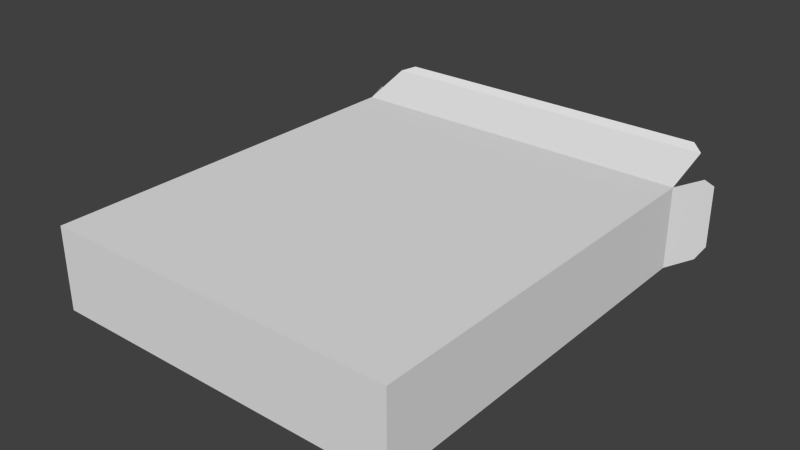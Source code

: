 # Source: Cereal_box.blend  (saved by Blender 2.73.0; exported with 4.5.12 LTS)
import bpy
from mathutils import Matrix  # noqa: F401  (used for matrix-valued properties, if any)

bpy.ops.wm.read_factory_settings(use_empty=True)
scene = bpy.context.scene
scene.name = 'Scene'

# ---- collections
col_collection_1 = bpy.data.collections.new('Collection 1'); scene.collection.children.link(col_collection_1)

# ---- world
world_world = bpy.data.worlds.new('World'); scene.world = world_world
world_world.color = (0.05088, 0.05088, 0.05088)
world_world.use_sun_shadow = False
world_world.sun_shadow_jitter_overblur = 0.0
world_world.cycles.sampling_method = 'MANUAL'
world_world.cycles.sample_map_resolution = 256

# ---- meshes
me_cube_001 = bpy.data.meshes.new('Cube.001')
me_cube_001.from_pydata([(-2.117, -2.308, -0.4878), (-2.117, 2.375, -0.4878), (2.117, 2.375, -0.4878), (2.117, -2.308, -0.4878), (-2.117, -2.308, 0.4878), (-2.117, 2.375, 0.4878), (2.117, 2.375, 0.4878), (2.117, -2.308, 0.4878), (-2.117, 2.975, 0.6855), (2.117, 2.975, 0.6855), (-1.976, 3.083, 0.74), (1.976, 3.083, 0.74), (2.287, 2.772, -0.4878), (2.287, 2.772, 0.4878), (-2.287, 2.772, -0.4878), (-2.287, 2.772, 0.4878), (2.346, 2.914, -0.3723), (2.346, 2.914, 0.3723), (-2.346, 2.914, -0.3723), (-2.346, 2.914, 0.3723), (-2.117, 2.987, -0.3443), (2.117, 2.987, -0.3443), (-1.976, 3.1, -0.3007), (1.976, 3.1, -0.3007)], [], [(4, 5, 1, 0), (5, 6, 9, 8), (6, 7, 3, 2), (7, 4, 0, 3), (0, 1, 2, 3), (7, 6, 5, 4), (8, 9, 11, 10), (6, 2, 12, 13), (1, 5, 15, 14), (14, 15, 19, 18), (13, 12, 16, 17), (6, 2, 1, 5), (20, 21, 23, 22), (1, 2, 21, 20)])
_uv = me_cube_001.uv_layers.new(name='UVMap')
_uv.uv.foreach_set('vector', [0.1601, 0.02347, 0.1262, 0.92, 0.05325, 0.9501, 0.09786, 0.08156, 0.179, 0.05457, 0.4841, 0.0974, 0.4732, 0.143, 0.1681, 0.1001, 0.0554, 0.9511, 0.1, 0.08251, 0.1622, 0.02442, 0.1283, 0.9209, 0.1884, 0.9553, 0.1178, 0.9527, 0.1434, 0.9441, 0.2222, 0.9467, 0.9116, 0.1278, 0.9408, 0.9724, 0.1328, 0.9181, 0.1785, 0.02658, 0.9149, 0.1405, 0.9626, 0.966, 0.1254, 0.932, 0.1663, 0.02826, 0.1681, 0.1001, 0.4732, 0.143, 0.461, 0.1503, 0.1762, 0.1103, 0.4568, 0.1288, 0.4568, 0.09615, 0.4424, 0.09615, 0.4424, 0.1288, 0.4588, 0.09387, 0.4588, 0.1294, 0.4431, 0.1294, 0.4431, 0.09387, 0.4431, 0.09387, 0.4431, 0.1294, 0.4375, 0.1252, 0.4375, 0.09807, 0.4424, 0.1288, 0.4424, 0.09615, 0.4372, 0.1, 0.4372, 0.1249, 0.3527, 0.5151, 0.3527, 0.5331, 0.2749, 0.5331, 0.2749, 0.5151, 0.1698, 0.09994, 0.475, 0.1428, 0.4627, 0.1501, 0.1779, 0.1101, 0.1806, 0.0546, 0.4858, 0.09744, 0.475, 0.1428, 0.1698, 0.09994])
me_cube_001.use_remesh_preserve_volume = False
me_cube_001.use_remesh_preserve_attributes = False
me_cube_001.use_mirror_vertex_groups = False
me_cube_001.update()

# ---- objects
ob_cube = bpy.data.objects.new('Cube', me_cube_001)

# ---- transforms, parenting, visibility, modifiers, constraints
ob_cube.location = (-2.218, -0.01661, 0.0)
ob_cube.lineart.crease_threshold = 0.0

# ---- collection membership
col_collection_1.objects.link(ob_cube)

# ---- scene / render settings (as saved in the file)
scene.frame_start = 1; scene.frame_end = 250; scene.frame_set(1)
scene.render.engine = 'BLENDER_EEVEE_NEXT'
scene.render.resolution_percentage = 50
scene.render.dither_intensity = 0.0
scene.cycles.use_denoising = False
scene.cycles.samples = 10
scene.cycles.sampling_pattern = 'TABULATED_SOBOL'
scene.cycles.light_sampling_threshold = 0.0
scene.cycles.use_adaptive_sampling = False
scene.cycles.use_light_tree = False
scene.cycles.blur_glossy = 0.0
scene.cycles.pixel_filter_type = 'GAUSSIAN'
scene.cycles.sample_clamp_indirect = 0.0
scene.view_settings.view_transform = 'Standard'
bpy.context.view_layer.update()

# ---- added for rendering (the .blend has no active camera and no usable light): camera, sun
cam_auto = bpy.data.cameras.new('AutoCamera')
cam_auto.lens = 50.0
cam_auto.sensor_width = 36.0
cam_auto.clip_end = 1000.0
ob_auto_camera = bpy.data.objects.new('AutoCamera', cam_auto)
scene.collection.objects.link(ob_auto_camera)
ob_auto_camera.location = (4.50306, -7.68568, 5.50282)
ob_auto_camera.rotation_euler = (1.09748, -7.21219e-08, 0.694738)
scene.camera = ob_auto_camera
light_auto_sun = bpy.data.lights.new('AutoSun', 'SUN')
light_auto_sun.energy = 3.0
light_auto_sun.angle = 0.0523599
ob_auto_sun = bpy.data.objects.new('AutoSun', light_auto_sun)
scene.collection.objects.link(ob_auto_sun)
ob_auto_sun.rotation_euler = (0.872665, 0.174533, 0.523599)
bpy.context.view_layer.update()
